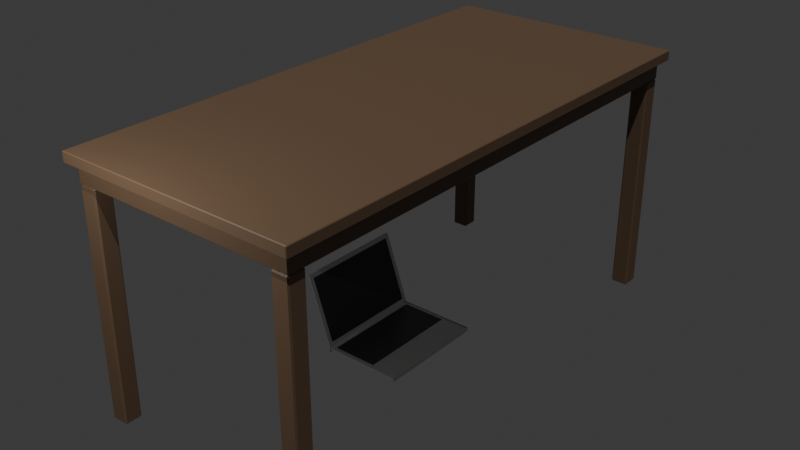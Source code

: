 # Source: tmp_assets.blend  (saved by Blender 4.1.23; exported with 4.5.12 LTS)
import bpy
from mathutils import Matrix  # noqa: F401  (used for matrix-valued properties, if any)

bpy.ops.wm.read_factory_settings(use_empty=True)
scene = bpy.context.scene
scene.name = 'Scene'

# ---- collections
col_collection = bpy.data.collections.new('Collection'); scene.collection.children.link(col_collection)

# ---- materials (node trees are filled in below, after node groups)
mat_wood = bpy.data.materials.new('wood')
mat_wood.use_transparent_shadow = False
mat_metal = bpy.data.materials.new('Metal')
mat_metal.use_transparent_shadow = False
mat_screen = bpy.data.materials.new('Screen')
mat_screen.use_transparent_shadow = False

# ---- material node trees
mat_wood.use_nodes = True; mat_wood.node_tree.nodes.clear()
_N = mat_wood.node_tree.nodes; _L = mat_wood.node_tree.links
n0 = _N.new('ShaderNodeBsdfPrincipled'); n0.name = 'Principled BSDF'; n0.location = (10, 300)
n0.inputs[0].default_value = (0.1373, 0.08222, 0.04499, 1.0)
n0.inputs[2].default_value = 0.5838
n0.inputs[19].default_value = 0.1168
n0.inputs[20].default_value = 0.1258
n1 = _N.new('ShaderNodeOutputMaterial'); n1.name = 'Material Output'; n1.location = (300, 300)
_L.new(n0.outputs[0], n1.inputs[0])
n1.is_active_output = True
mat_metal.use_nodes = True; mat_metal.node_tree.nodes.clear()
_N = mat_metal.node_tree.nodes; _L = mat_metal.node_tree.links
n0 = _N.new('ShaderNodeBsdfPrincipled'); n0.name = 'Principled BSDF'; n0.location = (10, 300)
n0.inputs[0].default_value = (0.6807, 0.6807, 0.6807, 1.0)
n0.inputs[1].default_value = 1.0
n0.inputs[2].default_value = 0.6557
n1 = _N.new('ShaderNodeOutputMaterial'); n1.name = 'Material Output'; n1.location = (300, 300)
_L.new(n0.outputs[0], n1.inputs[0])
n1.is_active_output = True
mat_screen.use_nodes = True; mat_screen.node_tree.nodes.clear()
_N = mat_screen.node_tree.nodes; _L = mat_screen.node_tree.links
n0 = _N.new('ShaderNodeBsdfPrincipled'); n0.name = 'Principled BSDF'; n0.location = (10, 300)
n0.inputs[0].default_value = (0.03017, 0.03017, 0.03017, 1.0)
n0.inputs[2].default_value = 0.4042
n1 = _N.new('ShaderNodeOutputMaterial'); n1.name = 'Material Output'; n1.location = (300, 300)
_L.new(n0.outputs[0], n1.inputs[0])
n1.is_active_output = True

# ---- world
world_world = bpy.data.worlds.new('World'); scene.world = world_world
world_world.use_nodes = True; world_world.node_tree.nodes.clear()
_N = world_world.node_tree.nodes; _L = world_world.node_tree.links
n0 = _N.new('ShaderNodeOutputWorld'); n0.name = 'World Output'; n0.location = (300, 300)
n1 = _N.new('ShaderNodeBackground'); n1.name = 'Background'; n1.location = (10, 300)
n1.inputs[0].default_value = (0.05088, 0.05088, 0.05088, 1.0)
_L.new(n1.outputs[0], n0.inputs[0])
n0.is_active_output = True
world_world.color = (0.05088, 0.05088, 0.05088)
world_world.use_sun_shadow = False
world_world.sun_shadow_jitter_overblur = 0.0

# ---- lights
light_point = bpy.data.lights.new('Point', 'POINT')
light_point.transmission_factor = 0.0
light_point.shadow_maximum_resolution = 0.006
light_point.use_absolute_resolution = True
light_sun = bpy.data.lights.new('Sun', 'SUN')
light_sun.transmission_factor = 0.0
light_sun.energy = 1.96

# ---- meshes
me_plane_001 = bpy.data.meshes.new('Plane.001')
me_plane_001.from_pydata([(-0.3249, 0.7289, 0.644), (-0.3289, 0.7249, 0.644), (-0.3249, 0.7249, 0.648), (-0.2829, 0.7289, 0.644), (-0.2829, 0.7249, 0.648), (-0.2789, 0.7249, 0.644), (-0.3249, 0.6789, 0.644), (-0.3249, 0.6829, 0.648), (-0.3289, 0.6829, 0.644), (-0.2829, 0.6789, 0.644), (-0.2789, 0.6829, 0.644), (-0.2829, 0.6829, 0.648), (-0.3249, 0.7289, 0.003037), (-0.3249, 0.7249, -0.0009625), (-0.3289, 0.7249, 0.003037), (-0.2829, 0.7289, 0.003037), (-0.2789, 0.7249, 0.003037), (-0.2829, 0.7249, -0.0009625), (-0.3249, 0.6789, 0.003037), (-0.3289, 0.6829, 0.003037), (-0.3249, 0.6829, -0.0009625), (-0.2829, 0.6789, 0.003037), (-0.2829, 0.6829, -0.0009625), (-0.2789, 0.6829, 0.003037), (0.3249, 0.7289, 0.644), (0.3249, 0.7249, 0.648), (0.3289, 0.7249, 0.644), (0.2829, 0.7289, 0.644), (0.2789, 0.7249, 0.644), (0.2829, 0.7249, 0.648), (0.3249, 0.6789, 0.644), (0.3289, 0.6829, 0.644), (0.3249, 0.6829, 0.648), (0.2829, 0.6789, 0.644), (0.2829, 0.6829, 0.648), (0.2789, 0.6829, 0.644), (0.3249, 0.7289, 0.003037), (0.3289, 0.7249, 0.003037), (0.3249, 0.7249, -0.0009625), (0.2829, 0.7289, 0.003037), (0.2829, 0.7249, -0.0009625), (0.2789, 0.7249, 0.003037), (0.3249, 0.6789, 0.003037), (0.3249, 0.6829, -0.0009625), (0.3289, 0.6829, 0.003037), (0.2829, 0.6789, 0.003037), (0.2789, 0.6829, 0.003037), (0.2829, 0.6829, -0.0009625), (-0.3249, -0.7289, 0.644), (-0.3249, -0.7249, 0.648), (-0.3289, -0.7249, 0.644), (-0.2829, -0.7289, 0.644), (-0.2789, -0.7249, 0.644), (-0.2829, -0.7249, 0.648), (-0.3249, -0.6789, 0.644), (-0.3289, -0.6829, 0.644), (-0.3249, -0.6829, 0.648), (-0.2829, -0.6789, 0.644), (-0.2829, -0.6829, 0.648), (-0.2789, -0.6829, 0.644), (-0.3249, -0.7289, 0.003037), (-0.3289, -0.7249, 0.003037), (-0.3249, -0.7249, -0.0009625), (-0.2829, -0.7289, 0.003037), (-0.2829, -0.7249, -0.0009625), (-0.2789, -0.7249, 0.003037), (-0.3249, -0.6789, 0.003037), (-0.3249, -0.6829, -0.0009625), (-0.3289, -0.6829, 0.003037), (-0.2829, -0.6789, 0.003037), (-0.2789, -0.6829, 0.003037), (-0.2829, -0.6829, -0.0009625), (0.3249, -0.7289, 0.644), (0.3289, -0.7249, 0.644), (0.3249, -0.7249, 0.648), (0.2829, -0.7289, 0.644), (0.2829, -0.7249, 0.648), (0.2789, -0.7249, 0.644), (0.3249, -0.6789, 0.644), (0.3249, -0.6829, 0.648), (0.3289, -0.6829, 0.644), (0.2829, -0.6789, 0.644), (0.2789, -0.6829, 0.644), (0.2829, -0.6829, 0.648), (0.3249, -0.7289, 0.003037), (0.3249, -0.7249, -0.0009625), (0.3289, -0.7249, 0.003037), (0.2829, -0.7289, 0.003037), (0.2789, -0.7249, 0.003037), (0.2829, -0.7249, -0.0009625), (0.3249, -0.6789, 0.003037), (0.3289, -0.6829, 0.003037), (0.3249, -0.6829, -0.0009625), (0.2829, -0.6789, 0.003037), (0.2829, -0.6829, -0.0009625), (0.2789, -0.6829, 0.003037), (-0.3289, -0.7269, 0.698), (-0.3269, -0.7289, 0.698), (-0.3309, -0.7309, 0.7), (0.3269, -0.7289, 0.698), (0.3289, -0.7269, 0.698), (0.3309, -0.7309, 0.7), (-0.3289, 0.7269, 0.698), (-0.3309, 0.7309, 0.7), (-0.3269, 0.7289, 0.698), (0.3289, 0.7269, 0.698), (0.3269, 0.7289, 0.698), (0.3309, 0.7309, 0.7), (-0.35, -0.748, 0.728), (-0.348, -0.75, 0.728), (-0.348, -0.748, 0.73), (0.348, -0.75, 0.728), (0.35, -0.748, 0.728), (0.348, -0.748, 0.73), (-0.35, 0.748, 0.728), (-0.348, 0.748, 0.73), (-0.348, 0.75, 0.728), (0.35, 0.748, 0.728), (0.348, 0.75, 0.728), (0.348, 0.748, 0.73), (-0.35, 0.748, 0.702), (-0.348, 0.75, 0.702), (-0.348, 0.748, 0.7), (-0.348, -0.748, 0.7), (-0.348, -0.75, 0.702), (-0.35, -0.748, 0.702), (0.348, -0.748, 0.7), (0.35, -0.748, 0.702), (0.348, -0.75, 0.702), (0.348, 0.748, 0.7), (0.348, 0.75, 0.702), (0.35, 0.748, 0.702), (-0.3289, 0.7269, 0.65), (-0.3269, 0.7289, 0.65), (-0.3269, 0.7269, 0.648), (-0.3289, -0.7269, 0.65), (-0.3269, -0.7269, 0.648), (-0.3269, -0.7289, 0.65), (0.3269, -0.7289, 0.65), (0.3269, -0.7269, 0.648), (0.3289, -0.7269, 0.65), (0.3289, 0.7269, 0.65), (0.3269, 0.7269, 0.648), (0.3269, 0.7289, 0.65)], [], [(8, 1, 14, 19), (24, 36, 39, 27), (13, 17, 22, 20), (9, 6, 18, 21), (2, 7, 11, 4), (5, 10, 23, 16), (31, 44, 37, 26), (48, 60, 63, 51), (38, 43, 47, 40), (33, 45, 42, 30), (25, 29, 34, 32), (28, 41, 46, 35), (55, 68, 61, 50), (72, 75, 87, 84), (62, 67, 71, 64), (57, 69, 66, 54), (49, 53, 58, 56), (52, 65, 70, 59), (80, 73, 86, 91), (85, 89, 94, 92), (81, 78, 90, 93), (74, 79, 83, 76), (77, 82, 95, 88), (0, 1, 2), (3, 4, 5), (6, 7, 8), (9, 10, 11), (12, 13, 14), (15, 16, 17), (18, 19, 20), (21, 22, 23), (24, 25, 26), (27, 28, 29), (30, 31, 32), (33, 34, 35), (36, 37, 38), (39, 40, 41), (42, 43, 44), (45, 46, 47), (48, 49, 50), (51, 52, 53), (54, 55, 56), (57, 58, 59), (60, 61, 62), (63, 64, 65), (66, 67, 68), (69, 70, 71), (72, 73, 74), (75, 76, 77), (78, 79, 80), (81, 82, 83), (84, 85, 86), (87, 88, 89), (90, 91, 92), (93, 94, 95), (2, 4, 3, 0), (6, 9, 11, 7), (4, 11, 10, 5), (7, 2, 1, 8), (12, 15, 17, 13), (20, 22, 21, 18), (16, 23, 22, 17), (19, 14, 13, 20), (8, 19, 18, 6), (23, 10, 9, 21), (15, 3, 5, 16), (14, 1, 0, 12), (24, 27, 29, 25), (32, 34, 33, 30), (28, 35, 34, 29), (31, 26, 25, 32), (38, 40, 39, 36), (42, 45, 47, 43), (40, 47, 46, 41), (43, 38, 37, 44), (30, 42, 44, 31), (45, 33, 35, 46), (41, 28, 27, 39), (36, 24, 26, 37), (48, 51, 53, 49), (56, 58, 57, 54), (52, 59, 58, 53), (55, 50, 49, 56), (62, 64, 63, 60), (66, 69, 71, 67), (64, 71, 70, 65), (67, 62, 61, 68), (54, 66, 68, 55), (69, 57, 59, 70), (65, 52, 51, 63), (60, 48, 50, 61), (74, 76, 75, 72), (78, 81, 83, 79), (76, 83, 82, 77), (79, 74, 73, 80), (84, 87, 89, 85), (92, 94, 93, 90), (88, 95, 94, 89), (91, 86, 85, 92), (80, 91, 90, 78), (95, 82, 81, 93), (87, 75, 77, 88), (86, 73, 72, 84), (0, 3, 15, 12), (104, 106, 143, 133), (124, 128, 111, 109), (130, 121, 116, 118), (110, 113, 119, 115), (136, 134, 142, 139), (127, 131, 117, 112), (99, 97, 137, 138), (103, 98, 123, 122), (105, 100, 140, 141), (120, 125, 108, 114), (98, 101, 126, 123), (107, 103, 122, 129), (101, 107, 129, 126), (96, 97, 98), (99, 100, 101), (102, 103, 104), (105, 106, 107), (108, 109, 110), (111, 112, 113), (114, 115, 116), (117, 118, 119), (120, 121, 122), (123, 124, 125), (126, 127, 128), (129, 130, 131), (132, 133, 134), (135, 136, 137), (138, 139, 140), (141, 142, 143), (122, 123, 125, 120), (123, 126, 128, 124), (126, 129, 131, 127), (129, 122, 121, 130), (114, 108, 110, 115), (109, 111, 113, 110), (112, 117, 119, 113), (118, 116, 115, 119), (130, 118, 117, 131), (111, 128, 127, 112), (124, 109, 108, 125), (116, 121, 120, 114), (102, 96, 98, 103), (97, 99, 101, 98), (100, 105, 107, 101), (106, 104, 103, 107), (134, 136, 135, 132), (136, 139, 138, 137), (139, 142, 141, 140), (142, 134, 133, 143), (99, 138, 140, 100), (143, 106, 105, 141), (104, 133, 132, 102), (137, 97, 96, 135), (96, 102, 132, 135)])
_uv = me_plane_001.uv_layers.new(name='UVMap')
_uv.uv.foreach_set('vector', [0.0, 0.0, 0.0, 0.0, 0.0, 0.0, 0.0, 0.0, 0.0, 0.0, 0.0, 0.0, 0.0, 0.0, 0.0, 0.0, 0.0, 0.0, 0.0, 0.0, 0.0, 0.0, 0.0, 0.0, 0.0, 0.0, 0.0, 0.0, 0.0, 0.0, 0.0, 0.0, 0.0, 0.0, 0.0, 0.0, 0.0, 0.0, 0.0, 0.0, 0.0, 0.0, 0.0, 0.0, 0.0, 0.0, 0.0, 0.0, 0.0, 0.0, 0.0, 0.0, 0.0, 0.0, 0.0, 0.0, 0.0, 0.0, 0.0, 0.0, 0.0, 0.0, 0.0, 0.0, 0.0, 0.0, 0.0, 0.0, 0.0, 0.0, 0.0, 0.0, 0.0, 0.0, 0.0, 0.0, 0.0, 0.0, 0.0, 0.0, 0.0, 0.0, 0.0, 0.0, 0.0, 0.0, 0.0, 0.0, 0.0, 0.0, 0.0, 0.0, 0.0, 0.0, 0.0, 0.0, 0.0, 0.0, 0.0, 0.0, 0.0, 0.0, 0.0, 0.0, 0.0, 0.0, 0.0, 0.0, 0.0, 0.0, 0.0, 0.0, 0.0, 0.0, 0.0, 0.0, 0.0, 0.0, 0.0, 0.0, 0.0, 0.0, 0.0, 0.0, 0.0, 0.0, 0.0, 0.0, 0.0, 0.0, 0.0, 0.0, 0.0, 0.0, 0.0, 0.0, 0.0, 0.0, 0.0, 0.0, 0.0, 0.0, 0.0, 0.0, 0.0, 0.0, 0.0, 0.0, 0.0, 0.0, 0.0, 0.0, 0.0, 0.0, 0.0, 0.0, 0.0, 0.0, 0.0, 0.0, 0.0, 0.0, 0.0, 0.0, 0.0, 0.0, 0.0, 0.0, 0.0, 0.0, 0.0, 0.0, 0.0, 0.0, 0.0, 0.0, 0.0, 0.0, 0.0, 0.0, 0.0, 0.0, 0.0, 0.0, 0.0, 0.0, 0.0, 0.0, 0.0, 0.0, 0.0, 0.0, 0.0, 0.0, 0.0, 0.0, 0.0, 0.0, 0.0, 0.0, 0.0, 0.0, 0.0, 0.0, 0.0, 0.0, 0.0, 0.0, 0.0, 0.0, 0.0, 0.0, 0.0, 0.0, 0.0, 0.0, 0.0, 0.0, 0.0, 0.0, 0.0, 0.0, 0.0, 0.0, 0.0, 0.0, 0.0, 0.0, 0.0, 0.0, 0.0, 0.0, 0.0, 0.0, 0.0, 0.0, 0.0, 0.0, 0.0, 0.0, 0.0, 0.0, 0.0, 0.0, 0.0, 0.0, 0.0, 0.0, 0.0, 0.0, 0.0, 0.0, 0.0, 0.0, 0.0, 0.0, 0.0, 0.0, 0.0, 0.0, 0.0, 0.0, 0.0, 0.0, 0.0, 0.0, 0.0, 0.0, 0.0, 0.0, 0.0, 0.0, 0.0, 0.0, 0.0, 0.0, 0.0, 0.0, 0.0, 0.0, 0.0, 0.0, 0.0, 0.0, 0.0, 0.0, 0.0, 0.0, 0.0, 0.0, 0.0, 0.0, 0.0, 0.0, 0.0, 0.0, 0.0, 0.0, 0.0, 0.0, 0.0, 0.0, 0.0, 0.0, 0.0, 0.0, 0.0, 0.0, 0.0, 0.0, 0.0, 0.0, 0.0, 0.0, 0.0, 0.0, 0.0, 0.0, 0.0, 0.0, 0.0, 0.0, 0.0, 0.0, 0.0, 0.0, 0.0, 0.0, 0.0, 0.0, 0.0, 0.0, 0.0, 0.0, 0.0, 0.0, 0.0, 0.0, 0.0, 0.0, 0.0, 0.0, 0.0, 0.0, 0.0, 0.0, 0.0, 0.0, 0.0, 0.0, 0.0, 0.0, 0.0, 0.0, 0.0, 0.0, 0.0, 0.0, 0.0, 0.0, 0.0, 0.0, 0.0, 0.0, 0.0, 0.0, 0.0, 0.0, 0.0, 0.0, 0.0, 0.0, 0.0, 0.0, 0.0, 0.0, 0.0, 0.0, 0.0, 0.0, 0.0, 0.0, 0.0, 0.0, 0.0, 0.0, 0.0, 0.0, 0.0, 0.0, 0.0, 0.0, 0.0, 0.0, 0.0, 0.0, 0.0, 0.0, 0.0, 0.0, 0.0, 0.0, 0.0, 0.0, 0.0, 0.0, 0.0, 0.0, 0.0, 0.0, 0.0, 0.0, 0.0, 0.0, 0.0, 0.0, 0.0, 0.0, 0.0, 0.0, 0.0, 0.0, 0.0, 0.0, 0.0, 0.0, 0.0, 0.0, 0.0, 0.0, 0.0, 0.0, 0.0, 0.0, 0.0, 0.0, 0.0, 0.0, 0.0, 0.0, 0.0, 0.0, 0.0, 0.0, 0.0, 0.0, 0.0, 0.0, 0.0, 0.0, 0.0, 0.0, 0.0, 0.0, 0.0, 0.0, 0.0, 0.0, 0.0, 0.0, 0.0, 0.0, 0.0, 0.0, 0.0, 0.0, 0.0, 0.0, 0.0, 0.0, 0.0, 0.0, 0.0, 0.0, 0.0, 0.0, 0.0, 0.0, 0.0, 0.0, 0.0, 0.0, 0.0, 0.0, 0.0, 0.0, 0.0, 0.0, 0.0, 0.0, 0.0, 0.0, 0.0, 0.0, 0.0, 0.0, 0.0, 0.0, 0.0, 0.0, 0.0, 0.0, 0.0, 0.0, 0.0, 0.0, 0.0, 0.0, 0.0, 0.0, 0.0, 0.0, 0.0, 0.0, 0.0, 0.0, 0.0, 0.0, 0.0, 0.0, 0.0, 0.0, 0.0, 0.0, 0.0, 0.0, 0.0, 0.0, 0.0, 0.0, 0.0, 0.0, 0.0, 0.0, 0.0, 0.0, 0.0, 0.0, 0.0, 0.0, 0.0, 0.0, 0.0, 0.0, 0.0, 0.0, 0.0, 0.0, 0.0, 0.0, 0.0, 0.0, 0.0, 0.0, 0.0, 0.0, 0.0, 0.0, 0.0, 0.0, 0.0, 0.0, 0.0, 0.0, 0.0, 0.0, 0.0, 0.0, 0.0, 0.0, 0.0, 0.0, 0.0, 0.0, 0.0, 0.0, 0.0, 0.0, 0.0, 0.0, 0.0, 0.0, 0.0, 0.0, 0.0, 0.0, 0.0, 0.0, 0.0, 0.0, 0.0, 0.0, 0.0, 0.0, 0.0, 0.0, 0.0, 0.0, 0.0, 0.0, 0.0, 0.0, 0.0, 0.0, 0.0, 0.0, 0.0, 0.0, 0.0, 0.0, 0.0, 0.0, 0.0, 0.0, 0.0, 0.0, 0.0, 0.0, 0.0, 0.0, 0.0, 0.0, 0.0, 0.0, 0.0, 0.0, 0.0, 0.0, 0.0, 0.0, 0.0, 0.0, 0.0, 0.0, 0.0, 0.0, 0.0, 0.0, 0.0, 0.0, 0.0, 0.0, 0.0, 0.0, 0.0, 0.0, 0.0, 0.0, 0.0, 0.0, 0.0, 0.0, 0.0, 0.0, 0.0, 0.0, 0.0, 0.0, 0.0, 0.0, 0.0, 0.0, 0.0, 0.0, 0.0, 0.0, 0.0, 0.0, 0.0, 0.0, 0.0, 0.0, 0.0, 0.0, 0.0, 0.0, 0.0, 0.0, 0.0, 0.0, 0.0, 0.0, 0.0, 0.0, 0.0, 0.0, 0.0, 0.0, 0.0, 0.0, 0.0, 0.0, 0.0, 0.0, 0.0, 0.0, 0.0, 0.0, 0.0, 0.0, 0.0, 0.0, 0.0, 0.0, 0.0, 0.0, 0.0, 0.0, 0.0, 0.0, 0.0, 0.0, 0.0, 0.0, 0.0, 0.0, 0.0, 0.0, 0.0, 0.0, 0.0, 0.0, 0.0, 0.0, 0.0, 0.0, 0.0, 0.0, 0.0, 0.0, 0.0, 0.0, 0.0, 0.0, 0.0, 0.0, 0.0, 0.0, 0.0, 0.0, 0.0, 0.0, 0.0, 0.0, 0.0, 0.0, 0.0, 0.0, 0.0, 0.0, 0.0, 0.0, 0.0, 0.0, 0.0, 0.0, 0.0, 0.0, 0.0, 0.0, 0.0, 0.0, 0.0, 0.0, 0.0, 0.0, 0.0, 0.0, 0.03296, 0.986, 0.967, 0.986, 0.967, 0.986, 0.03296, 0.986, 0.002857, 0.0, 0.9971, 0.0, 0.9971, 0.0, 0.002857, 0.0, 0.9971, 1.0, 0.002857, 1.0, 0.002857, 1.0, 0.9971, 1.0, 0.002857, 0.001333, 0.9971, 0.001333, 0.9971, 0.9987, 0.002857, 0.9987, 0.03296, 0.01538, 0.03296, 0.9846, 0.967, 0.9846, 0.967, 0.01538, 1.0, 0.001333, 1.0, 0.9987, 1.0, 0.9987, 1.0, 0.001333, 0.967, 0.01405, 0.03296, 0.01405, 0.03296, 0.01405, 0.967, 0.01405, 0.02725, 0.9873, 0.02725, 0.01271, 0.002857, 0.001333, 0.002857, 0.9987, 0.9699, 0.9846, 0.9699, 0.01538, 0.9699, 0.01538, 0.9699, 0.9846, 0.0, 0.9987, 0.0, 0.001333, 0.0, 0.001333, 0.0, 0.9987, 0.02725, 0.01271, 0.9728, 0.01271, 0.9971, 0.001333, 0.002857, 0.001333, 0.9728, 0.9873, 0.02725, 0.9873, 0.002857, 0.9987, 0.9971, 0.9987, 0.9728, 0.01271, 0.9728, 0.9873, 0.9971, 0.9987, 0.9971, 0.001333, 0.0301, 0.01538, 0.03296, 0.01405, 0.02725, 0.01271, 0.967, 0.01405, 0.9699, 0.01538, 0.9728, 0.01271, 0.0301, 0.9846, 0.02725, 0.9873, 0.03296, 0.986, 0.9699, 0.9846, 0.967, 0.986, 0.9728, 0.9873, 0.0, 0.001333, 0.002857, 0.0, 0.002857, 0.001333, 0.9971, 0.0, 1.0, 0.001333, 0.9971, 0.001333, 0.0, 0.9987, 0.002857, 0.9987, 0.002857, 1.0, 1.0, 0.9987, 0.9971, 1.0, 0.9971, 0.9987, 0.0, 0.9987, 0.002857, 1.0, 0.002857, 0.9987, 0.002857, 0.001333, 0.002857, 0.0, 0.0, 0.001333, 0.9971, 0.001333, 1.0, 0.001333, 0.9971, 0.0, 0.9971, 0.9987, 0.9971, 1.0, 1.0, 0.9987, 0.0301, 0.9846, 0.03296, 0.986, 0.03296, 0.9846, 0.0301, 0.01538, 0.03296, 0.01538, 0.03296, 0.01405, 0.967, 0.01405, 0.967, 0.01538, 0.9699, 0.01538, 0.9699, 0.9846, 0.967, 0.9846, 0.967, 0.986, 0.002857, 0.9987, 0.002857, 0.001333, 0.0, 0.001333, 0.0, 0.9987, 0.002857, 0.001333, 0.9971, 0.001333, 0.9971, 0.0, 0.002857, 0.0, 0.9971, 0.001333, 0.9971, 0.9987, 1.0, 0.9987, 1.0, 0.001333, 0.9971, 0.9987, 0.002857, 0.9987, 0.002857, 1.0, 0.9971, 1.0, 0.0, 0.9987, 0.0, 0.001333, 0.002857, 0.001333, 0.002857, 0.9987, 0.002857, 0.0, 0.9971, 0.0, 0.9971, 0.001333, 0.002857, 0.001333, 1.0, 0.001333, 1.0, 0.9987, 0.9971, 0.9987, 0.9971, 0.001333, 0.9971, 1.0, 0.002857, 1.0, 0.002857, 0.9987, 0.9971, 0.9987, 0.9971, 1.0, 0.9971, 1.0, 1.0, 0.9987, 1.0, 0.9987, 0.9971, 0.0, 0.9971, 0.0, 1.0, 0.001333, 1.0, 0.001333, 0.002857, 0.0, 0.002857, 0.0, 0.0, 0.001333, 0.0, 0.001333, 0.002857, 1.0, 0.002857, 1.0, 0.0, 0.9987, 0.0, 0.9987, 0.0301, 0.9846, 0.0301, 0.01538, 0.02725, 0.01271, 0.02725, 0.9873, 0.03296, 0.01405, 0.967, 0.01405, 0.9728, 0.01271, 0.02725, 0.01271, 0.9699, 0.01538, 0.9699, 0.9846, 0.9728, 0.9873, 0.9728, 0.01271, 0.967, 0.986, 0.03296, 0.986, 0.02725, 0.9873, 0.9728, 0.9873, 0.03296, 0.9846, 0.03296, 0.01538, 0.0301, 0.01538, 0.0301, 0.9846, 0.03296, 0.01538, 0.967, 0.01538, 0.967, 0.01405, 0.03296, 0.01405, 0.967, 0.01538, 0.967, 0.9846, 0.9699, 0.9846, 0.9699, 0.01538, 0.967, 0.9846, 0.03296, 0.9846, 0.03296, 0.986, 0.967, 0.986, 0.967, 0.01405, 0.967, 0.01405, 0.9699, 0.01538, 0.9699, 0.01538, 0.967, 0.986, 0.967, 0.986, 0.9699, 0.9846, 0.9699, 0.9846, 0.03296, 0.986, 0.03296, 0.986, 0.0301, 0.9846, 0.0301, 0.9846, 0.03296, 0.01405, 0.03296, 0.01405, 0.0301, 0.01538, 0.0301, 0.01538, 0.0301, 0.01538, 0.0301, 0.9846, 0.0301, 0.9846, 0.0301, 0.01538])
me_plane_001.materials.append(mat_wood)
me_plane_001.update()
me_plane_003 = bpy.data.meshes.new('Plane.003')
me_plane_003.from_pydata([(-0.3573, -0.5345, 0.042), (0.3573, -0.5345, 0.042), (-0.3573, 0.5345, 0.042), (0.3573, 0.5345, 0.042), (-0.403, -0.5803, 1.49e-08), (0.403, -0.5803, 1.49e-08), (-0.403, 0.5803, 1.49e-08), (0.403, 0.5803, 1.49e-08), (-0.403, -0.5803, -1.49e-08), (-0.6701, -0.5803, 0.7605), (-0.403, 0.5803, -1.49e-08), (-0.6701, 0.5803, 0.7605), (-0.4141, -0.5353, 0.08598), (-0.6382, -0.5353, 0.7241), (-0.4141, 0.5353, 0.08598), (-0.6382, 0.5353, 0.7241), (-0.386, -0.5803, 0.005963), (-0.386, 0.5803, 0.005963), (-0.6531, -0.5803, 0.7665), (-0.6531, 0.5803, 0.7665), (-0.403, 0.5803, 0.042), (-0.403, -0.5803, 0.042), (0.403, -0.5803, 0.042), (0.403, 0.5803, 0.042), (0.1123, -0.5803, 0.042), (0.1123, 0.5803, 0.042), (0.1123, -0.5803, 1.676e-08), (0.1123, 0.5803, 1.676e-08), (0.1123, -0.5345, 0.042), (0.1123, 0.5345, 0.042)], [], [(28, 1, 3, 29), (26, 27, 7, 5), (21, 20, 6, 4), (24, 21, 4, 26), (23, 22, 5, 7), (25, 23, 7, 27), (8, 9, 11, 10), (12, 14, 15, 13), (8, 10, 17, 16), (9, 8, 16, 18), (11, 9, 18, 19), (10, 11, 19, 17), (14, 12, 16, 17), (12, 13, 18, 16), (13, 15, 19, 18), (15, 14, 17, 19), (0, 2, 20, 21), (28, 0, 21, 24), (3, 1, 22, 23), (29, 3, 23, 25), (2, 29, 25, 20), (1, 28, 24, 22), (20, 25, 27, 6), (22, 24, 26, 5), (4, 6, 27, 26), (0, 28, 29, 2)])
me_plane_003.polygons.foreach_set('material_index', [0, 0, 0, 0, 0, 0, 0, 1, 0, 0, 0, 0, 0, 0, 0, 0, 0, 0, 0, 0, 0, 0, 0, 0, 0, 1])
_uv = me_plane_003.uv_layers.new(name='UVMap')
_uv.uv.foreach_set('vector', [0.668, 0.03942, 0.9432, 0.03942, 0.9432, 0.9606, 0.668, 0.9606, 0.6896, 0.0, 0.6896, 1.0, 1.0, 1.0, 1.0, 0.0, 0.0, 0.0, 0.0, 1.0, 0.0, 1.0, 0.0, 0.0, 0.6896, 0.0, 0.0, 0.0, 0.0, 0.0, 0.6896, 0.0, 1.0, 1.0, 1.0, 0.0, 1.0, 0.0, 1.0, 1.0, 0.6896, 1.0, 1.0, 1.0, 1.0, 1.0, 0.6896, 1.0, 0.0, 0.0, 1.0, 0.0, 1.0, 1.0, 0.0, 1.0, 0.1052, 0.03873, 0.1052, 0.9613, 0.9442, 0.9613, 0.9442, 0.03873, 0.0, 0.0, 0.0, 1.0, 0.0, 1.0, 0.0, 0.0, 1.0, 0.0, 0.0, 0.0, 0.0, 0.0, 1.0, 0.0, 1.0, 1.0, 1.0, 0.0, 1.0, 0.0, 1.0, 1.0, 0.0, 1.0, 1.0, 1.0, 1.0, 1.0, 0.0, 1.0, 0.1052, 0.9613, 0.1052, 0.03873, 0.0, 0.0, 0.0, 1.0, 0.1052, 0.03873, 0.9442, 0.03873, 1.0, 0.0, 0.0, 0.0, 0.9442, 0.03873, 0.9442, 0.9613, 1.0, 1.0, 1.0, 0.0, 0.9442, 0.9613, 0.1052, 0.9613, 0.0, 1.0, 1.0, 1.0, 0.05676, 0.03942, 0.05676, 0.9606, 0.0, 1.0, 0.0, 0.0, 0.668, 0.03942, 0.05676, 0.03942, 0.0, 0.0, 0.6896, 0.0, 0.9432, 0.9606, 0.9432, 0.03942, 1.0, 0.0, 1.0, 1.0, 0.668, 0.9606, 0.9432, 0.9606, 1.0, 1.0, 0.6896, 1.0, 0.05676, 0.9606, 0.668, 0.9606, 0.6896, 1.0, 0.0, 1.0, 0.9432, 0.03942, 0.668, 0.03942, 0.6896, 0.0, 1.0, 0.0, 0.0, 1.0, 0.6896, 1.0, 0.6896, 1.0, 0.0, 1.0, 1.0, 0.0, 0.6896, 0.0, 0.6896, 0.0, 1.0, 0.0, 0.0, 0.0, 0.0, 1.0, 0.6896, 1.0, 0.6896, 0.0, 0.05676, 0.03942, 0.668, 0.03942, 0.668, 0.9606, 0.05676, 0.9606])
me_plane_003.materials.append(mat_metal)
me_plane_003.materials.append(mat_screen)
me_plane_003.update()

# ---- objects
ob_table = bpy.data.objects.new('Table', me_plane_001)
ob_plane_001 = bpy.data.objects.new('Plane.001', me_plane_003)
ob_point = bpy.data.objects.new('Point', light_point)
ob_sun = bpy.data.objects.new('Sun', light_sun)

# ---- transforms, parenting, visibility, modifiers, constraints
ob_table.location = (0.0, 0.0, 0.0)
ob_plane_001.location = (0.0, 0.0, 0.0)
ob_plane_001.scale = (0.2813, 0.2813, 0.2813)
ob_point.location = (-0.1134, -1.141, 0.9466)
ob_sun.location = (-0.4477, -0.8038, 1.429)
ob_sun.rotation_euler = (0.0, 0.3917, -0.8329)

# ---- collection membership
col_collection.objects.link(ob_table)
col_collection.objects.link(ob_plane_001)
col_collection.objects.link(ob_point)
col_collection.objects.link(ob_sun)

# ---- scene / render settings (as saved in the file)
scene.frame_start = 1; scene.frame_end = 250; scene.frame_set(1)
scene.render.engine = 'BLENDER_EEVEE_NEXT'
scene.cycles.sampling_pattern = 'TABULATED_SOBOL'
scene.eevee.ray_tracing_options.trace_max_roughness = 0.0
bpy.context.view_layer.update()

# ---- added for rendering (the .blend has no active camera): camera
cam_auto = bpy.data.cameras.new('AutoCamera')
cam_auto.lens = 50.0
cam_auto.sensor_width = 36.0
cam_auto.clip_end = 1000.0
ob_auto_camera = bpy.data.objects.new('AutoCamera', cam_auto)
scene.collection.objects.link(ob_auto_camera)
ob_auto_camera.location = (1.6742, -2.00904, 1.70388)
ob_auto_camera.rotation_euler = (1.09748, -7.21219e-08, 0.694738)
scene.camera = ob_auto_camera
bpy.context.view_layer.update()

